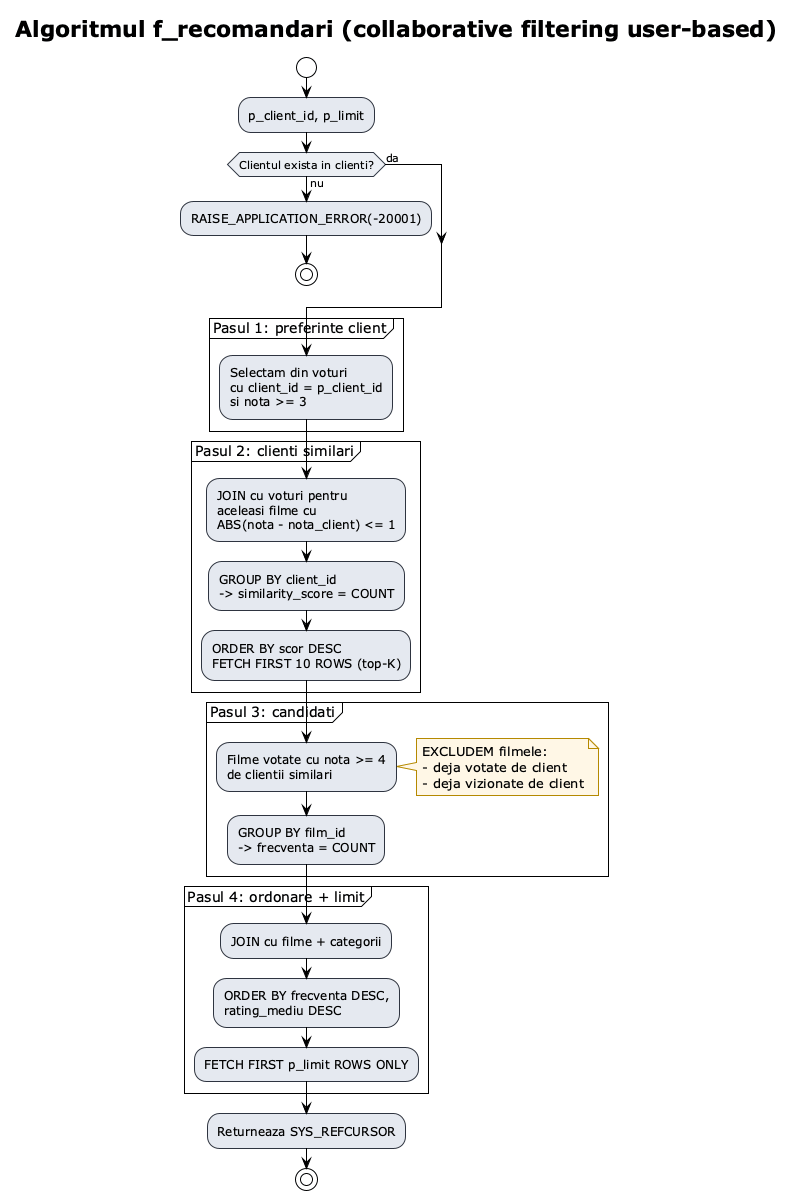

The diagram above was rendered by PlantUML. Its source (embedded in the PNG):
@startuml Algoritm recomandari
!theme plain
skinparam ActivityBackgroundColor #E5E9F0
skinparam ActivityBorderColor #2E3440
skinparam ActivityDiamondBackgroundColor #ECEFF4
skinparam NoteBackgroundColor #FFF7E6
skinparam NoteBorderColor #B58900

title Algoritmul f_recomandari (collaborative filtering user-based)

start

:p_client_id, p_limit;

if (Clientul exista in clienti?) then (nu)
    :RAISE_APPLICATION_ERROR(-20001);
    stop
else (da)
endif

partition "Pasul 1: preferinte client" {
    :Selectam din voturi
    cu client_id = p_client_id
    si nota >= 3;
}

partition "Pasul 2: clienti similari" {
    :JOIN cu voturi pentru
    aceleasi filme cu
    ABS(nota - nota_client) <= 1;
    :GROUP BY client_id
    -> similarity_score = COUNT;
    :ORDER BY scor DESC
    FETCH FIRST 10 ROWS (top-K);
}

partition "Pasul 3: candidati" {
    :Filme votate cu nota >= 4
    de clientii similari;
    note right
      EXCLUDEM filmele:
      - deja votate de client
      - deja vizionate de client
    end note
    :GROUP BY film_id
    -> frecventa = COUNT;
}

partition "Pasul 4: ordonare + limit" {
    :JOIN cu filme + categorii;
    :ORDER BY frecventa DESC,
    rating_mediu DESC;
    :FETCH FIRST p_limit ROWS ONLY;
}

:Returneaza SYS_REFCURSOR;
stop

@enduml